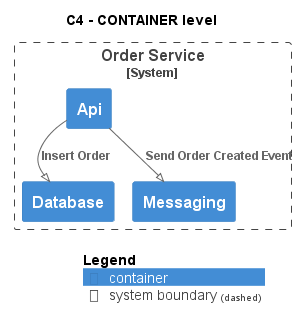

The diagram above was rendered by PlantUML. Its source (embedded in the PNG):
@startuml
!pragma layout smetana
!include ..\..\..\..\.c4s\C4_Container.puml

AddElementTag("state:new", $bgColor=green, $fontColor=#ffffff, $borderColor=green, $shadowing="False")
AddElementTag("state:changed", $bgColor=orange, $fontColor=#ffffff, $borderColor=orange, $shadowing="False")
AddElementTag("state:removed", $bgColor=red, $fontColor=#ffffff, $borderColor=red, $shadowing="False")

AddRelTag("state:new", $textColor=green, $lineColor=green)
AddRelTag("state:changed", $textColor=orange, $lineColor=orange)
AddRelTag("state:removed", $textColor=red, $lineColor=red)

SHOW_PERSON_PORTRAIT()
LAYOUT_TOP_DOWN()

skinparam linetype polyline

title C4 - CONTAINER level


System_Boundary(ECommercePlatform.SoftwareSystems.OrderService, "Order Service") {
    Container(ECommercePlatform.SoftwareSystems.OrderService.Containers.Api, "Api", "", "")
    Container(ECommercePlatform.SoftwareSystems.OrderService.Containers.Database, "Database", "", "")
    Container(ECommercePlatform.SoftwareSystems.OrderService.Containers.Messaging, "Messaging", "", "")
}

Rel(ECommercePlatform.SoftwareSystems.OrderService.Containers.Api, ECommercePlatform.SoftwareSystems.OrderService.Containers.Database, "Insert Order")
Rel(ECommercePlatform.SoftwareSystems.OrderService.Containers.Api, ECommercePlatform.SoftwareSystems.OrderService.Containers.Messaging, "Send Order Created Event")


SHOW_LEGEND()
@enduml